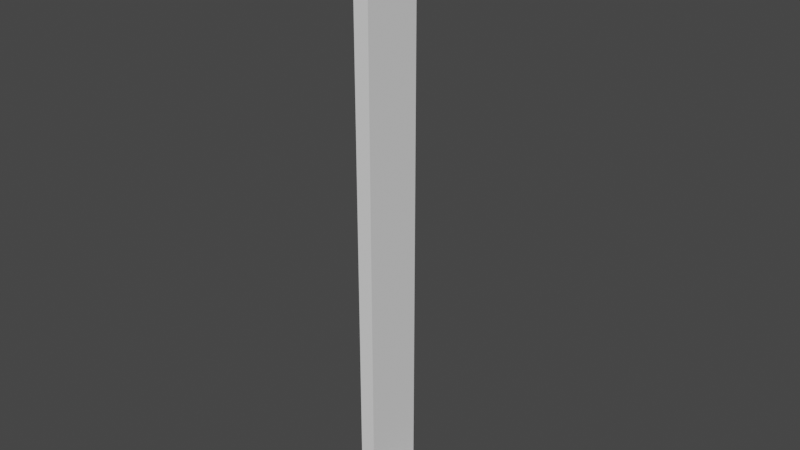 # Source: RoboHand.blend  (saved by Blender 2.80.75; exported with 4.5.12 LTS)
import bpy
from mathutils import Matrix  # noqa: F401  (used for matrix-valued properties, if any)

bpy.ops.wm.read_factory_settings(use_empty=True)
scene = bpy.context.scene
scene.name = 'Scene'

# ---- collections
col_collection = bpy.data.collections.new('Collection'); scene.collection.children.link(col_collection)

# ---- materials (node trees are filled in below, after node groups)
mat_polished = bpy.data.materials.new('Polished')
mat_polished.use_transparent_shadow = False
mat_polished.roughness = 0.1458
mat_polished.metallic = 1.0

# ---- material node trees

# ---- world
world_world = bpy.data.worlds.new('World'); scene.world = world_world
world_world.use_nodes = True; world_world.node_tree.nodes.clear()
_N = world_world.node_tree.nodes; _L = world_world.node_tree.links
n0 = _N.new('ShaderNodeOutputWorld'); n0.name = 'World Output'; n0.location = (300, 300)
n1 = _N.new('ShaderNodeBackground'); n1.name = 'Background'; n1.location = (10, 300)
n1.inputs[0].default_value = (0.05088, 0.05088, 0.05088, 1.0)
_L.new(n1.outputs[0], n0.inputs[0])
n0.is_active_output = True
world_world.color = (0.05088, 0.05088, 0.05088)
world_world.use_sun_shadow = False
world_world.sun_shadow_jitter_overblur = 0.0

# ---- meshes
me_cube_001 = bpy.data.meshes.new('Cube.001')
me_cube_001.from_pydata([(-1.0, -1.0, -3.95), (-1.0, -1.0, 0.0), (-1.0, 1.0, -3.95), (-1.0, 1.0, 0.0), (1.0, -1.0, -3.95), (1.0, -1.0, 0.0), (1.0, 1.0, -3.95), (1.0, 1.0, 0.0), (1.0, -1.0, -3.95), (1.0, -1.0, -3.925), (1.0, 1.0, -3.95), (1.0, 1.0, -3.925), (3.0, -1.0, -3.95), (3.0, -1.0, -3.925), (3.0, 1.0, -3.95), (3.0, 1.0, -3.925), (1.0, 0.6, -3.95), (1.0, 0.2, -3.95), (1.0, -0.2, -3.95), (1.0, -0.6, -3.95), (1.0, -0.6, -3.925), (1.0, -0.2, -3.925), (1.0, 0.2, -3.925), (1.0, 0.6, -3.925), (3.0, -0.6, -3.95), (3.0, -0.2, -3.95), (3.0, 0.2, -3.95), (3.0, 0.6, -3.95), (3.0, 0.6, -3.925), (3.0, 0.2, -3.925), (3.0, -0.2, -3.925), (3.0, -0.6, -3.925), (4.985, -0.6, -3.925), (4.985, -1.0, -3.925), (4.985, -1.0, -3.95), (4.985, -0.6, -3.95), (4.996, 1.0, -3.925), (4.996, 1.0, -3.95), (4.996, 0.6, -3.95), (4.996, -0.2, -3.95), (4.996, 0.2, -3.95), (4.996, 0.6, -3.925), (4.996, 0.2, -3.925), (4.996, -0.2, -3.925)], [], [(0, 1, 3, 2), (2, 3, 7, 6), (6, 7, 5, 4), (4, 5, 1, 0), (2, 6, 4, 0), (7, 3, 1, 5), (16, 23, 11, 10), (10, 11, 15, 14), (31, 13, 33, 32), (12, 13, 9, 8), (19, 24, 12, 8), (31, 20, 9, 13), (15, 11, 23, 28), (28, 23, 22, 29), (29, 22, 21, 30), (30, 21, 20, 31), (10, 14, 27, 16), (16, 27, 26, 17), (17, 26, 25, 18), (18, 25, 24, 19), (26, 29, 42, 40), (27, 28, 29, 26), (14, 15, 36, 37), (25, 30, 31, 24), (8, 9, 20, 19), (19, 20, 21, 18), (18, 21, 22, 17), (17, 22, 23, 16), (35, 32, 33, 34), (24, 31, 32, 35), (13, 12, 34, 33), (12, 24, 35, 34), (37, 36, 41, 38), (40, 42, 43, 39), (29, 30, 43, 42), (15, 28, 41, 36), (25, 26, 40, 39), (27, 14, 37, 38), (30, 25, 39, 43), (28, 27, 38, 41)])
_uv = me_cube_001.uv_layers.new(name='UVMap')
_uv.uv.foreach_set('vector', [0.375, 0.0, 0.625, 0.0, 0.625, 0.25, 0.375, 0.25, 0.375, 0.25, 0.625, 0.25, 0.625, 0.5, 0.375, 0.5, 0.375, 0.5, 0.625, 0.5, 0.625, 0.75, 0.375, 0.75, 0.375, 0.75, 0.625, 0.75, 0.625, 1.0, 0.375, 1.0, 0.125, 0.5, 0.375, 0.5, 0.375, 0.75, 0.125, 0.75, 0.625, 0.5, 0.875, 0.5, 0.875, 0.75, 0.625, 0.75, 0.375, 0.2, 0.625, 0.2, 0.625, 0.25, 0.375, 0.25, 0.375, 0.25, 0.625, 0.25, 0.625, 0.5, 0.375, 0.5, 0.625, 0.7, 0.625, 0.75, 0.625, 0.75, 0.625, 0.7, 0.375, 0.75, 0.625, 0.75, 0.625, 1.0, 0.375, 1.0, 0.125, 0.7, 0.375, 0.7, 0.375, 0.75, 0.125, 0.75, 0.625, 0.7, 0.875, 0.7, 0.875, 0.75, 0.625, 0.75, 0.625, 0.5, 0.875, 0.5, 0.875, 0.55, 0.625, 0.55, 0.625, 0.55, 0.875, 0.55, 0.875, 0.6, 0.625, 0.6, 0.625, 0.6, 0.875, 0.6, 0.875, 0.65, 0.625, 0.65, 0.625, 0.65, 0.875, 0.65, 0.875, 0.7, 0.625, 0.7, 0.125, 0.5, 0.375, 0.5, 0.375, 0.55, 0.125, 0.55, 0.125, 0.55, 0.375, 0.55, 0.375, 0.6, 0.125, 0.6, 0.125, 0.6, 0.375, 0.6, 0.375, 0.65, 0.125, 0.65, 0.125, 0.65, 0.375, 0.65, 0.375, 0.7, 0.125, 0.7, 0.375, 0.6, 0.625, 0.6, 0.625, 0.6, 0.375, 0.6, 0.375, 0.55, 0.625, 0.55, 0.625, 0.6, 0.375, 0.6, 0.375, 0.5, 0.625, 0.5, 0.625, 0.5, 0.375, 0.5, 0.375, 0.65, 0.625, 0.65, 0.625, 0.7, 0.375, 0.7, 0.375, 0.0, 0.625, 0.0, 0.625, 0.05, 0.375, 0.05, 0.375, 0.05, 0.625, 0.05, 0.625, 0.1, 0.375, 0.1, 0.375, 0.1, 0.625, 0.1, 0.625, 0.15, 0.375, 0.15, 0.375, 0.15, 0.625, 0.15, 0.625, 0.2, 0.375, 0.2, 0.375, 0.7, 0.625, 0.7, 0.625, 0.75, 0.375, 0.75, 0.375, 0.7, 0.625, 0.7, 0.625, 0.7, 0.375, 0.7, 0.625, 0.75, 0.375, 0.75, 0.375, 0.75, 0.625, 0.75, 0.375, 0.75, 0.375, 0.7, 0.375, 0.7, 0.375, 0.75, 0.375, 0.5, 0.625, 0.5, 0.625, 0.55, 0.375, 0.55, 0.375, 0.6, 0.625, 0.6, 0.625, 0.65, 0.375, 0.65, 0.625, 0.6, 0.625, 0.65, 0.625, 0.65, 0.625, 0.6, 0.625, 0.5, 0.625, 0.55, 0.625, 0.55, 0.625, 0.5, 0.375, 0.65, 0.375, 0.6, 0.375, 0.6, 0.375, 0.65, 0.375, 0.55, 0.375, 0.5, 0.375, 0.5, 0.375, 0.55, 0.625, 0.65, 0.375, 0.65, 0.375, 0.65, 0.625, 0.65, 0.625, 0.55, 0.375, 0.55, 0.375, 0.55, 0.625, 0.55])
me_cube_001.materials.append(mat_polished)
me_cube_001.use_remesh_preserve_volume = False
me_cube_001.use_remesh_preserve_attributes = False
me_cube_001.use_mirror_vertex_groups = False
me_cube_001.update()

# ---- objects
ob_robohand = bpy.data.objects.new('RoboHand', me_cube_001)

# ---- transforms, parenting, visibility, modifiers, constraints
ob_robohand.location = (0.0, 0.0, 0.0)
ob_robohand.scale = (1.0, 4.0, 20.0)
ob_robohand.lineart.crease_threshold = 0.0

# ---- collection membership
col_collection.objects.link(ob_robohand)

# ---- scene / render settings (as saved in the file)
scene.frame_start = 1; scene.frame_end = 250; scene.frame_set(1)
scene.render.engine = 'BLENDER_EEVEE_NEXT'
scene.cycles.use_denoising = False
scene.cycles.samples = 128
scene.cycles.sampling_pattern = 'TABULATED_SOBOL'
scene.cycles.use_adaptive_sampling = False
scene.cycles.use_light_tree = False
scene.view_settings.view_transform = 'Filmic'
bpy.context.view_layer.update()

# ---- added for rendering (the .blend has no active camera and no usable light): camera, sun
cam_auto = bpy.data.cameras.new('AutoCamera')
cam_auto.lens = 50.0
cam_auto.sensor_width = 36.0
cam_auto.clip_end = 1293.0
ob_auto_camera = bpy.data.objects.new('AutoCamera', cam_auto)
scene.collection.objects.link(ob_auto_camera)
ob_auto_camera.location = (75.6737, -88.4109, 19.4406)
ob_auto_camera.rotation_euler = (1.09748, -7.21219e-08, 0.694738)
scene.camera = ob_auto_camera
light_auto_sun = bpy.data.lights.new('AutoSun', 'SUN')
light_auto_sun.energy = 3.0
light_auto_sun.angle = 0.0523599
ob_auto_sun = bpy.data.objects.new('AutoSun', light_auto_sun)
scene.collection.objects.link(ob_auto_sun)
ob_auto_sun.rotation_euler = (0.872665, 0.174533, 0.523599)
bpy.context.view_layer.update()
